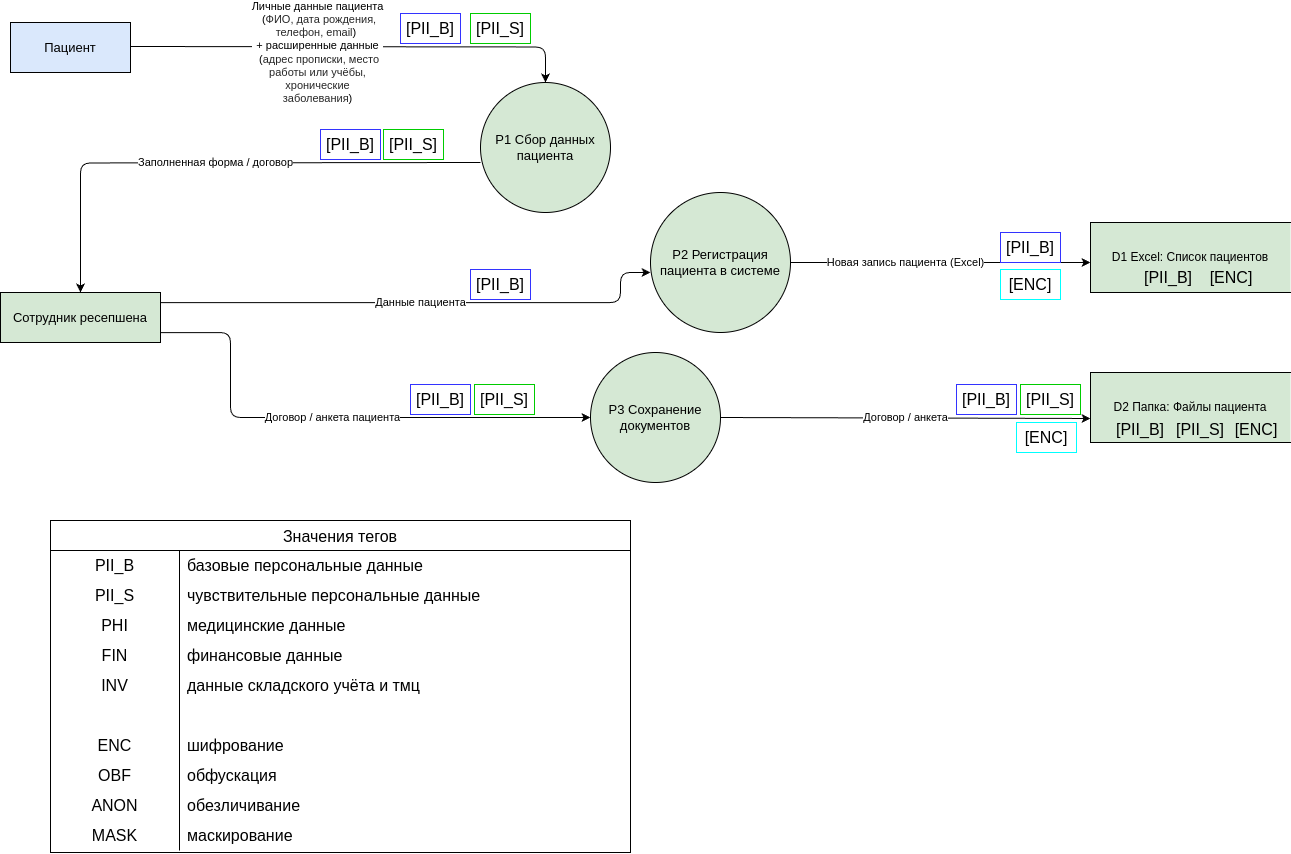

The diagram above was exported from draw.io. Its source (the exported page's mxGraphModel, read from the mxfile embedded in the PNG):
<mxGraphModel dx="2220" dy="1099" grid="1" gridSize="10" guides="1" tooltips="1" connect="1" arrows="1" fold="1" page="1" pageScale="1" pageWidth="850" pageHeight="1100" math="0" shadow="0">
  <root>
    <mxCell id="0" />
    <mxCell id="1" parent="0" />
    <mxCell id="E1" value="Пациент" style="shape=rectangle;whiteSpace=wrap;html=1;fillColor=#dae8fc;strokeColor=#000000;fontSize=13;" parent="1" vertex="1">
      <mxGeometry x="50" y="70" width="120" height="50" as="geometry" />
    </mxCell>
    <mxCell id="E2" value="Сотрудник ресепшена" style="shape=rectangle;whiteSpace=wrap;html=1;fillColor=#D5E8D4;strokeColor=#000000;fontSize=13;" parent="1" vertex="1">
      <mxGeometry x="40" y="340" width="160" height="50" as="geometry" />
    </mxCell>
    <mxCell id="F1" value="&lt;font style=&quot;&quot;&gt;Личные данные пациента&lt;/font&gt;&lt;div&gt;&lt;font style=&quot;&quot;&gt;&amp;nbsp;(&lt;span style=&quot;font-size: 11px; color: rgba(0, 0, 0, 0.85); font-family: &amp;quot;YS Text&amp;quot;, &amp;quot;Helvetica Neue&amp;quot;, Arial, Helvetica, sans-serif; text-align: start; text-wrap-mode: wrap;&quot;&gt;ФИО, дата рождения, телефон, email&lt;/span&gt;)&amp;nbsp;&lt;/font&gt;&lt;/div&gt;&lt;div&gt;&lt;font style=&quot;&quot;&gt;+ расширенные данные&lt;/font&gt;&lt;/div&gt;&lt;div&gt;&lt;font style=&quot;&quot;&gt;&amp;nbsp;(&lt;span style=&quot;color: rgba(0, 0, 0, 0.85); font-family: &amp;quot;YS Text&amp;quot;, &amp;quot;Helvetica Neue&amp;quot;, Arial, Helvetica, sans-serif; text-align: start; text-wrap-mode: wrap;&quot;&gt;&lt;font style=&quot;font-size: 11px;&quot;&gt;адрес прописки, место работы или учёбы, хронические заболевания&lt;/font&gt;&lt;/span&gt;)&lt;/font&gt;&lt;/div&gt;" style="edgeStyle=orthogonalEdgeStyle;endArrow=classic;html=1;strokeColor=#000000;fontSize=11;labelBackgroundColor=#ffffff;entryX=0.5;entryY=0;entryDx=0;entryDy=0;" parent="1" target="lNu7r_7dKHmfAmlDgma_-28" edge="1">
      <mxGeometry x="-0.1712" y="-6" relative="1" as="geometry">
        <mxPoint x="170" y="94" as="sourcePoint" />
        <mxPoint x="690" y="130" as="targetPoint" />
        <mxPoint as="offset" />
      </mxGeometry>
    </mxCell>
    <mxCell id="F2" value="Заполненная форма / договор" style="edgeStyle=orthogonalEdgeStyle;endArrow=classic;html=1;strokeColor=#000000;fontSize=11;labelBackgroundColor=#ffffff;" parent="1" target="E2" edge="1">
      <mxGeometry relative="1" as="geometry">
        <mxPoint x="520" y="210" as="sourcePoint" />
      </mxGeometry>
    </mxCell>
    <mxCell id="F3" value="Данные пациента" style="edgeStyle=orthogonalEdgeStyle;endArrow=classic;html=1;strokeColor=#000000;fontSize=11;labelBackgroundColor=#ffffff;entryX=0;entryY=0.571;entryDx=0;entryDy=0;entryPerimeter=0;" parent="1" source="E2" target="lNu7r_7dKHmfAmlDgma_-29" edge="1">
      <mxGeometry relative="1" as="geometry">
        <mxPoint x="600" y="330" as="targetPoint" />
        <Array as="points">
          <mxPoint x="660" y="350" />
        </Array>
      </mxGeometry>
    </mxCell>
    <mxCell id="F4" value="Новая запись пациента (Excel)" style="edgeStyle=orthogonalEdgeStyle;endArrow=classic;html=1;strokeColor=#000000;fontSize=11;labelBackgroundColor=#ffffff;" parent="1" edge="1">
      <mxGeometry relative="1" as="geometry">
        <mxPoint x="760" y="310" as="sourcePoint" />
        <mxPoint x="1130" y="310" as="targetPoint" />
      </mxGeometry>
    </mxCell>
    <mxCell id="F5" value="Договор / анкета пациента" style="edgeStyle=orthogonalEdgeStyle;endArrow=classic;html=1;strokeColor=#000000;fontSize=11;labelBackgroundColor=#ffffff;entryX=0;entryY=0.5;entryDx=0;entryDy=0;" parent="1" source="E2" target="lNu7r_7dKHmfAmlDgma_-30" edge="1">
      <mxGeometry relative="1" as="geometry">
        <mxPoint x="550" y="490" as="targetPoint" />
        <Array as="points">
          <mxPoint x="270" y="380" />
          <mxPoint x="270" y="465" />
        </Array>
      </mxGeometry>
    </mxCell>
    <mxCell id="F6" value="Договор / анкета" style="edgeStyle=orthogonalEdgeStyle;endArrow=classic;html=1;strokeColor=#000000;fontSize=11;labelBackgroundColor=#ffffff;exitX=1;exitY=0.5;exitDx=0;exitDy=0;entryX=0;entryY=0.657;entryDx=0;entryDy=0;entryPerimeter=0;" parent="1" source="lNu7r_7dKHmfAmlDgma_-30" target="lNu7r_7dKHmfAmlDgma_-32" edge="1">
      <mxGeometry relative="1" as="geometry">
        <mxPoint x="810" y="420" as="sourcePoint" />
        <mxPoint x="1070" y="570" as="targetPoint" />
        <Array as="points">
          <mxPoint x="760" y="466" />
        </Array>
      </mxGeometry>
    </mxCell>
    <mxCell id="lNu7r_7dKHmfAmlDgma_-28" value="&lt;span style=&quot;font-size: 13px;&quot;&gt;P1 Сбор данных пациента&lt;/span&gt;" style="shape=ellipse;html=1;dashed=0;whiteSpace=wrap;aspect=fixed;perimeter=ellipsePerimeter;fillColor=#D5E8D4;" parent="1" vertex="1">
      <mxGeometry x="520" y="130" width="130" height="130" as="geometry" />
    </mxCell>
    <mxCell id="lNu7r_7dKHmfAmlDgma_-29" value="&lt;span style=&quot;font-size: 13px;&quot;&gt;P2 Регистрация пациента в системе&lt;/span&gt;" style="shape=ellipse;html=1;dashed=0;whiteSpace=wrap;aspect=fixed;perimeter=ellipsePerimeter;fillColor=#D5E8D4;" parent="1" vertex="1">
      <mxGeometry x="690" y="240" width="140" height="140" as="geometry" />
    </mxCell>
    <mxCell id="lNu7r_7dKHmfAmlDgma_-30" value="&lt;span style=&quot;font-size: 13px;&quot;&gt;P3 Сохранение документов&lt;/span&gt;" style="shape=ellipse;html=1;dashed=0;whiteSpace=wrap;aspect=fixed;perimeter=ellipsePerimeter;fillColor=#D5E8D4;" parent="1" vertex="1">
      <mxGeometry x="630" y="400" width="130" height="130" as="geometry" />
    </mxCell>
    <mxCell id="lNu7r_7dKHmfAmlDgma_-32" value="D2 Папка: Файлы пациента" style="html=1;dashed=0;whiteSpace=wrap;shape=partialRectangle;right=0;fillColor=#D5E8D4;" parent="1" vertex="1">
      <mxGeometry x="1130" y="420" width="200" height="70" as="geometry" />
    </mxCell>
    <mxCell id="lNu7r_7dKHmfAmlDgma_-33" value="D1 Excel: Список пациентов" style="html=1;dashed=0;whiteSpace=wrap;shape=partialRectangle;right=0;fillColor=#D5E8D4;" parent="1" vertex="1">
      <mxGeometry x="1130" y="270" width="200" height="70" as="geometry" />
    </mxCell>
    <mxCell id="HC4Ua3g-l6JuQ71E7t2k-11" value="Значения тегов" style="shape=table;startSize=30;container=1;collapsible=0;childLayout=tableLayout;fixedRows=1;rowLines=0;fontStyle=0;strokeColor=default;fontSize=16;" parent="1" vertex="1">
      <mxGeometry x="90" y="568" width="580" height="332" as="geometry" />
    </mxCell>
    <mxCell id="HC4Ua3g-l6JuQ71E7t2k-12" value="" style="shape=tableRow;horizontal=0;startSize=0;swimlaneHead=0;swimlaneBody=0;top=0;left=0;bottom=0;right=0;collapsible=0;dropTarget=0;fillColor=none;points=[[0,0.5],[1,0.5]];portConstraint=eastwest;strokeColor=inherit;fontSize=16;" parent="HC4Ua3g-l6JuQ71E7t2k-11" vertex="1">
      <mxGeometry y="30" width="580" height="30" as="geometry" />
    </mxCell>
    <mxCell id="HC4Ua3g-l6JuQ71E7t2k-13" value="PII_B" style="shape=partialRectangle;html=1;whiteSpace=wrap;connectable=0;fillColor=none;top=0;left=0;bottom=0;right=0;overflow=hidden;pointerEvents=1;strokeColor=#3333FF;fontSize=16;" parent="HC4Ua3g-l6JuQ71E7t2k-12" vertex="1">
      <mxGeometry width="129" height="30" as="geometry">
        <mxRectangle width="129" height="30" as="alternateBounds" />
      </mxGeometry>
    </mxCell>
    <mxCell id="HC4Ua3g-l6JuQ71E7t2k-14" value="базовые персональные данные" style="shape=partialRectangle;html=1;whiteSpace=wrap;connectable=0;fillColor=none;top=0;left=0;bottom=0;right=0;align=left;spacingLeft=6;overflow=hidden;strokeColor=inherit;fontSize=16;" parent="HC4Ua3g-l6JuQ71E7t2k-12" vertex="1">
      <mxGeometry x="129" width="451" height="30" as="geometry">
        <mxRectangle width="451" height="30" as="alternateBounds" />
      </mxGeometry>
    </mxCell>
    <mxCell id="HC4Ua3g-l6JuQ71E7t2k-15" value="" style="shape=tableRow;horizontal=0;startSize=0;swimlaneHead=0;swimlaneBody=0;top=0;left=0;bottom=0;right=0;collapsible=0;dropTarget=0;fillColor=none;points=[[0,0.5],[1,0.5]];portConstraint=eastwest;strokeColor=inherit;fontSize=16;" parent="HC4Ua3g-l6JuQ71E7t2k-11" vertex="1">
      <mxGeometry y="60" width="580" height="30" as="geometry" />
    </mxCell>
    <mxCell id="HC4Ua3g-l6JuQ71E7t2k-16" value="PII_S" style="shape=partialRectangle;html=1;whiteSpace=wrap;connectable=0;fillColor=none;top=0;left=0;bottom=0;right=0;overflow=hidden;strokeColor=inherit;fontSize=16;" parent="HC4Ua3g-l6JuQ71E7t2k-15" vertex="1">
      <mxGeometry width="129" height="30" as="geometry">
        <mxRectangle width="129" height="30" as="alternateBounds" />
      </mxGeometry>
    </mxCell>
    <mxCell id="HC4Ua3g-l6JuQ71E7t2k-17" value="чувствительные персональные данные" style="shape=partialRectangle;html=1;whiteSpace=wrap;connectable=0;fillColor=none;top=0;left=0;bottom=0;right=0;align=left;spacingLeft=6;overflow=hidden;strokeColor=inherit;fontSize=16;" parent="HC4Ua3g-l6JuQ71E7t2k-15" vertex="1">
      <mxGeometry x="129" width="451" height="30" as="geometry">
        <mxRectangle width="451" height="30" as="alternateBounds" />
      </mxGeometry>
    </mxCell>
    <mxCell id="HC4Ua3g-l6JuQ71E7t2k-18" value="" style="shape=tableRow;horizontal=0;startSize=0;swimlaneHead=0;swimlaneBody=0;top=0;left=0;bottom=0;right=0;collapsible=0;dropTarget=0;fillColor=none;points=[[0,0.5],[1,0.5]];portConstraint=eastwest;strokeColor=inherit;fontSize=16;" parent="HC4Ua3g-l6JuQ71E7t2k-11" vertex="1">
      <mxGeometry y="90" width="580" height="30" as="geometry" />
    </mxCell>
    <mxCell id="HC4Ua3g-l6JuQ71E7t2k-19" value="PHI" style="shape=partialRectangle;html=1;whiteSpace=wrap;connectable=0;fillColor=none;top=0;left=0;bottom=0;right=0;overflow=hidden;strokeColor=inherit;fontSize=16;" parent="HC4Ua3g-l6JuQ71E7t2k-18" vertex="1">
      <mxGeometry width="129" height="30" as="geometry">
        <mxRectangle width="129" height="30" as="alternateBounds" />
      </mxGeometry>
    </mxCell>
    <mxCell id="HC4Ua3g-l6JuQ71E7t2k-20" value="медицинские данные" style="shape=partialRectangle;html=1;whiteSpace=wrap;connectable=0;fillColor=none;top=0;left=0;bottom=0;right=0;align=left;spacingLeft=6;overflow=hidden;strokeColor=inherit;fontSize=16;" parent="HC4Ua3g-l6JuQ71E7t2k-18" vertex="1">
      <mxGeometry x="129" width="451" height="30" as="geometry">
        <mxRectangle width="451" height="30" as="alternateBounds" />
      </mxGeometry>
    </mxCell>
    <mxCell id="HC4Ua3g-l6JuQ71E7t2k-33" value="" style="shape=tableRow;horizontal=0;startSize=0;swimlaneHead=0;swimlaneBody=0;top=0;left=0;bottom=0;right=0;collapsible=0;dropTarget=0;fillColor=none;points=[[0,0.5],[1,0.5]];portConstraint=eastwest;strokeColor=inherit;fontSize=16;" parent="HC4Ua3g-l6JuQ71E7t2k-11" vertex="1">
      <mxGeometry y="120" width="580" height="30" as="geometry" />
    </mxCell>
    <mxCell id="HC4Ua3g-l6JuQ71E7t2k-34" value="FIN" style="shape=partialRectangle;html=1;whiteSpace=wrap;connectable=0;fillColor=none;top=0;left=0;bottom=0;right=0;overflow=hidden;strokeColor=inherit;fontSize=16;" parent="HC4Ua3g-l6JuQ71E7t2k-33" vertex="1">
      <mxGeometry width="129" height="30" as="geometry">
        <mxRectangle width="129" height="30" as="alternateBounds" />
      </mxGeometry>
    </mxCell>
    <mxCell id="HC4Ua3g-l6JuQ71E7t2k-35" value="финансовые данные" style="shape=partialRectangle;html=1;whiteSpace=wrap;connectable=0;fillColor=none;top=0;left=0;bottom=0;right=0;align=left;spacingLeft=6;overflow=hidden;strokeColor=inherit;fontSize=16;" parent="HC4Ua3g-l6JuQ71E7t2k-33" vertex="1">
      <mxGeometry x="129" width="451" height="30" as="geometry">
        <mxRectangle width="451" height="30" as="alternateBounds" />
      </mxGeometry>
    </mxCell>
    <mxCell id="O9PtS5pVKWxmdDaIMJgE-1" value="" style="shape=tableRow;horizontal=0;startSize=0;swimlaneHead=0;swimlaneBody=0;top=0;left=0;bottom=0;right=0;collapsible=0;dropTarget=0;fillColor=none;points=[[0,0.5],[1,0.5]];portConstraint=eastwest;strokeColor=inherit;fontSize=16;" parent="HC4Ua3g-l6JuQ71E7t2k-11" vertex="1">
      <mxGeometry y="150" width="580" height="30" as="geometry" />
    </mxCell>
    <mxCell id="O9PtS5pVKWxmdDaIMJgE-2" value="INV" style="shape=partialRectangle;html=1;whiteSpace=wrap;connectable=0;fillColor=none;top=0;left=0;bottom=0;right=0;overflow=hidden;strokeColor=inherit;fontSize=16;" parent="O9PtS5pVKWxmdDaIMJgE-1" vertex="1">
      <mxGeometry width="129" height="30" as="geometry">
        <mxRectangle width="129" height="30" as="alternateBounds" />
      </mxGeometry>
    </mxCell>
    <mxCell id="O9PtS5pVKWxmdDaIMJgE-3" value="данные складского учёта и тмц" style="shape=partialRectangle;html=1;whiteSpace=wrap;connectable=0;fillColor=none;top=0;left=0;bottom=0;right=0;align=left;spacingLeft=6;overflow=hidden;strokeColor=inherit;fontSize=16;" parent="O9PtS5pVKWxmdDaIMJgE-1" vertex="1">
      <mxGeometry x="129" width="451" height="30" as="geometry">
        <mxRectangle width="451" height="30" as="alternateBounds" />
      </mxGeometry>
    </mxCell>
    <mxCell id="al7pBB7f5vM9iCXm3WoD-17" value="" style="shape=tableRow;horizontal=0;startSize=0;swimlaneHead=0;swimlaneBody=0;top=0;left=0;bottom=0;right=0;collapsible=0;dropTarget=0;fillColor=none;points=[[0,0.5],[1,0.5]];portConstraint=eastwest;strokeColor=inherit;fontSize=16;" parent="HC4Ua3g-l6JuQ71E7t2k-11" vertex="1">
      <mxGeometry y="180" width="580" height="30" as="geometry" />
    </mxCell>
    <mxCell id="al7pBB7f5vM9iCXm3WoD-18" value="" style="shape=partialRectangle;html=1;whiteSpace=wrap;connectable=0;fillColor=none;top=0;left=0;bottom=0;right=0;overflow=hidden;strokeColor=inherit;fontSize=16;" parent="al7pBB7f5vM9iCXm3WoD-17" vertex="1">
      <mxGeometry width="129" height="30" as="geometry">
        <mxRectangle width="129" height="30" as="alternateBounds" />
      </mxGeometry>
    </mxCell>
    <mxCell id="al7pBB7f5vM9iCXm3WoD-19" value="" style="shape=partialRectangle;html=1;whiteSpace=wrap;connectable=0;fillColor=none;top=0;left=0;bottom=0;right=0;align=left;spacingLeft=6;overflow=hidden;strokeColor=inherit;fontSize=16;" parent="al7pBB7f5vM9iCXm3WoD-17" vertex="1">
      <mxGeometry x="129" width="451" height="30" as="geometry">
        <mxRectangle width="451" height="30" as="alternateBounds" />
      </mxGeometry>
    </mxCell>
    <mxCell id="nTDelQhlH2NENGXNlyNk-1" value="" style="shape=tableRow;horizontal=0;startSize=0;swimlaneHead=0;swimlaneBody=0;top=0;left=0;bottom=0;right=0;collapsible=0;dropTarget=0;fillColor=none;points=[[0,0.5],[1,0.5]];portConstraint=eastwest;strokeColor=inherit;fontSize=16;" parent="HC4Ua3g-l6JuQ71E7t2k-11" vertex="1">
      <mxGeometry y="210" width="580" height="30" as="geometry" />
    </mxCell>
    <mxCell id="nTDelQhlH2NENGXNlyNk-2" value="ENC" style="shape=partialRectangle;html=1;whiteSpace=wrap;connectable=0;fillColor=none;top=0;left=0;bottom=0;right=0;overflow=hidden;strokeColor=inherit;fontSize=16;" parent="nTDelQhlH2NENGXNlyNk-1" vertex="1">
      <mxGeometry width="129" height="30" as="geometry">
        <mxRectangle width="129" height="30" as="alternateBounds" />
      </mxGeometry>
    </mxCell>
    <mxCell id="nTDelQhlH2NENGXNlyNk-3" value="шифрование" style="shape=partialRectangle;html=1;whiteSpace=wrap;connectable=0;fillColor=none;top=0;left=0;bottom=0;right=0;align=left;spacingLeft=6;overflow=hidden;strokeColor=inherit;fontSize=16;" parent="nTDelQhlH2NENGXNlyNk-1" vertex="1">
      <mxGeometry x="129" width="451" height="30" as="geometry">
        <mxRectangle width="451" height="30" as="alternateBounds" />
      </mxGeometry>
    </mxCell>
    <mxCell id="nTDelQhlH2NENGXNlyNk-4" value="" style="shape=tableRow;horizontal=0;startSize=0;swimlaneHead=0;swimlaneBody=0;top=0;left=0;bottom=0;right=0;collapsible=0;dropTarget=0;fillColor=none;points=[[0,0.5],[1,0.5]];portConstraint=eastwest;strokeColor=inherit;fontSize=16;" parent="HC4Ua3g-l6JuQ71E7t2k-11" vertex="1">
      <mxGeometry y="240" width="580" height="30" as="geometry" />
    </mxCell>
    <mxCell id="nTDelQhlH2NENGXNlyNk-5" value="OBF" style="shape=partialRectangle;html=1;whiteSpace=wrap;connectable=0;fillColor=none;top=0;left=0;bottom=0;right=0;overflow=hidden;strokeColor=inherit;fontSize=16;" parent="nTDelQhlH2NENGXNlyNk-4" vertex="1">
      <mxGeometry width="129" height="30" as="geometry">
        <mxRectangle width="129" height="30" as="alternateBounds" />
      </mxGeometry>
    </mxCell>
    <mxCell id="nTDelQhlH2NENGXNlyNk-6" value="обфускация" style="shape=partialRectangle;html=1;whiteSpace=wrap;connectable=0;fillColor=none;top=0;left=0;bottom=0;right=0;align=left;spacingLeft=6;overflow=hidden;strokeColor=inherit;fontSize=16;" parent="nTDelQhlH2NENGXNlyNk-4" vertex="1">
      <mxGeometry x="129" width="451" height="30" as="geometry">
        <mxRectangle width="451" height="30" as="alternateBounds" />
      </mxGeometry>
    </mxCell>
    <mxCell id="nTDelQhlH2NENGXNlyNk-7" value="" style="shape=tableRow;horizontal=0;startSize=0;swimlaneHead=0;swimlaneBody=0;top=0;left=0;bottom=0;right=0;collapsible=0;dropTarget=0;fillColor=none;points=[[0,0.5],[1,0.5]];portConstraint=eastwest;strokeColor=inherit;fontSize=16;" parent="HC4Ua3g-l6JuQ71E7t2k-11" vertex="1">
      <mxGeometry y="270" width="580" height="30" as="geometry" />
    </mxCell>
    <mxCell id="nTDelQhlH2NENGXNlyNk-8" value="ANON" style="shape=partialRectangle;html=1;whiteSpace=wrap;connectable=0;fillColor=none;top=0;left=0;bottom=0;right=0;overflow=hidden;strokeColor=inherit;fontSize=16;" parent="nTDelQhlH2NENGXNlyNk-7" vertex="1">
      <mxGeometry width="129" height="30" as="geometry">
        <mxRectangle width="129" height="30" as="alternateBounds" />
      </mxGeometry>
    </mxCell>
    <mxCell id="nTDelQhlH2NENGXNlyNk-9" value="обезличивание" style="shape=partialRectangle;html=1;whiteSpace=wrap;connectable=0;fillColor=none;top=0;left=0;bottom=0;right=0;align=left;spacingLeft=6;overflow=hidden;strokeColor=inherit;fontSize=16;" parent="nTDelQhlH2NENGXNlyNk-7" vertex="1">
      <mxGeometry x="129" width="451" height="30" as="geometry">
        <mxRectangle width="451" height="30" as="alternateBounds" />
      </mxGeometry>
    </mxCell>
    <mxCell id="nTDelQhlH2NENGXNlyNk-10" value="" style="shape=tableRow;horizontal=0;startSize=0;swimlaneHead=0;swimlaneBody=0;top=0;left=0;bottom=0;right=0;collapsible=0;dropTarget=0;fillColor=none;points=[[0,0.5],[1,0.5]];portConstraint=eastwest;strokeColor=inherit;fontSize=16;" parent="HC4Ua3g-l6JuQ71E7t2k-11" vertex="1">
      <mxGeometry y="300" width="580" height="30" as="geometry" />
    </mxCell>
    <mxCell id="nTDelQhlH2NENGXNlyNk-11" value="MASK" style="shape=partialRectangle;html=1;whiteSpace=wrap;connectable=0;fillColor=none;top=0;left=0;bottom=0;right=0;overflow=hidden;strokeColor=inherit;fontSize=16;" parent="nTDelQhlH2NENGXNlyNk-10" vertex="1">
      <mxGeometry width="129" height="30" as="geometry">
        <mxRectangle width="129" height="30" as="alternateBounds" />
      </mxGeometry>
    </mxCell>
    <mxCell id="nTDelQhlH2NENGXNlyNk-12" value="маскирование" style="shape=partialRectangle;html=1;whiteSpace=wrap;connectable=0;fillColor=none;top=0;left=0;bottom=0;right=0;align=left;spacingLeft=6;overflow=hidden;strokeColor=inherit;fontSize=16;" parent="nTDelQhlH2NENGXNlyNk-10" vertex="1">
      <mxGeometry x="129" width="451" height="30" as="geometry">
        <mxRectangle width="451" height="30" as="alternateBounds" />
      </mxGeometry>
    </mxCell>
    <mxCell id="HC4Ua3g-l6JuQ71E7t2k-42" value="&lt;span style=&quot;font-size: 16px;&quot;&gt;[PII_B]&lt;/span&gt;" style="text;html=1;align=center;verticalAlign=middle;whiteSpace=wrap;rounded=0;strokeColor=#3333FF;shadow=0;" parent="1" vertex="1">
      <mxGeometry x="440" y="61" width="60" height="30" as="geometry" />
    </mxCell>
    <mxCell id="HC4Ua3g-l6JuQ71E7t2k-43" value="&lt;span style=&quot;font-size: 16px;&quot;&gt;[PII_S]&lt;/span&gt;" style="text;html=1;align=center;verticalAlign=middle;whiteSpace=wrap;rounded=0;strokeColor=#00CC00;" parent="1" vertex="1">
      <mxGeometry x="510" y="61" width="60" height="30" as="geometry" />
    </mxCell>
    <mxCell id="HC4Ua3g-l6JuQ71E7t2k-44" value="&lt;span style=&quot;font-size: 16px;&quot;&gt;[PII_S]&lt;/span&gt;" style="text;html=1;align=center;verticalAlign=middle;whiteSpace=wrap;rounded=0;strokeColor=#00CC00;" parent="1" vertex="1">
      <mxGeometry x="423" y="177" width="60" height="30" as="geometry" />
    </mxCell>
    <mxCell id="HC4Ua3g-l6JuQ71E7t2k-45" value="&lt;span style=&quot;font-size: 16px;&quot;&gt;[PII_B]&lt;/span&gt;" style="text;html=1;align=center;verticalAlign=middle;whiteSpace=wrap;rounded=0;strokeColor=#3333FF;" parent="1" vertex="1">
      <mxGeometry x="360" y="177" width="60" height="30" as="geometry" />
    </mxCell>
    <mxCell id="HC4Ua3g-l6JuQ71E7t2k-46" value="&lt;span style=&quot;font-size: 16px;&quot;&gt;[PII_B]&lt;/span&gt;" style="text;html=1;align=center;verticalAlign=middle;whiteSpace=wrap;rounded=0;strokeColor=#3333FF;" parent="1" vertex="1">
      <mxGeometry x="510" y="317" width="60" height="30" as="geometry" />
    </mxCell>
    <mxCell id="HC4Ua3g-l6JuQ71E7t2k-48" value="&lt;span style=&quot;font-size: 16px;&quot;&gt;[PII_B]&lt;/span&gt;" style="text;html=1;align=center;verticalAlign=middle;whiteSpace=wrap;rounded=0;strokeColor=#3333FF;" parent="1" vertex="1">
      <mxGeometry x="1040" y="280" width="60" height="30" as="geometry" />
    </mxCell>
    <mxCell id="HC4Ua3g-l6JuQ71E7t2k-49" value="&lt;span style=&quot;font-size: 16px;&quot;&gt;[PII_B]&lt;/span&gt;" style="text;html=1;align=center;verticalAlign=middle;whiteSpace=wrap;rounded=0;strokeColor=#3333FF;" parent="1" vertex="1">
      <mxGeometry x="450" y="432" width="60" height="30" as="geometry" />
    </mxCell>
    <mxCell id="HC4Ua3g-l6JuQ71E7t2k-50" value="&lt;span style=&quot;font-size: 16px;&quot;&gt;[PII_S]&lt;/span&gt;" style="text;html=1;align=center;verticalAlign=middle;whiteSpace=wrap;rounded=0;strokeColor=#00CC00;" parent="1" vertex="1">
      <mxGeometry x="514" y="432" width="60" height="30" as="geometry" />
    </mxCell>
    <mxCell id="HC4Ua3g-l6JuQ71E7t2k-51" value="&lt;span style=&quot;font-size: 16px;&quot;&gt;[PII_B]&lt;/span&gt;" style="text;html=1;align=center;verticalAlign=middle;whiteSpace=wrap;rounded=0;strokeColor=#3333FF;" parent="1" vertex="1">
      <mxGeometry x="996" y="432" width="60" height="30" as="geometry" />
    </mxCell>
    <mxCell id="HC4Ua3g-l6JuQ71E7t2k-52" value="&lt;span style=&quot;font-size: 16px;&quot;&gt;[PII_S]&lt;/span&gt;" style="text;html=1;align=center;verticalAlign=middle;whiteSpace=wrap;rounded=0;strokeColor=#00CC00;" parent="1" vertex="1">
      <mxGeometry x="1060" y="432" width="60" height="30" as="geometry" />
    </mxCell>
    <mxCell id="HC4Ua3g-l6JuQ71E7t2k-53" value="&lt;span style=&quot;font-size: 16px;&quot;&gt;[PII_B]&lt;/span&gt;" style="text;html=1;align=center;verticalAlign=middle;whiteSpace=wrap;rounded=0;" parent="1" vertex="1">
      <mxGeometry x="1178" y="310" width="60" height="30" as="geometry" />
    </mxCell>
    <mxCell id="HC4Ua3g-l6JuQ71E7t2k-54" value="&lt;span style=&quot;font-size: 16px;&quot;&gt;[PII_B]&lt;/span&gt;" style="text;html=1;align=center;verticalAlign=middle;whiteSpace=wrap;rounded=0;" parent="1" vertex="1">
      <mxGeometry x="1150" y="462" width="60" height="30" as="geometry" />
    </mxCell>
    <mxCell id="HC4Ua3g-l6JuQ71E7t2k-55" value="&lt;span style=&quot;font-size: 16px;&quot;&gt;[PII_S]&lt;/span&gt;" style="text;html=1;align=center;verticalAlign=middle;whiteSpace=wrap;rounded=0;" parent="1" vertex="1">
      <mxGeometry x="1210" y="462" width="60" height="30" as="geometry" />
    </mxCell>
    <mxCell id="nTDelQhlH2NENGXNlyNk-13" value="&lt;span style=&quot;font-size: 16px;&quot;&gt;[ENC]&lt;/span&gt;" style="text;html=1;align=center;verticalAlign=middle;whiteSpace=wrap;rounded=0;strokeColor=#00FFFF;" parent="1" vertex="1">
      <mxGeometry x="1040" y="317" width="60" height="30" as="geometry" />
    </mxCell>
    <mxCell id="nTDelQhlH2NENGXNlyNk-17" value="&lt;span style=&quot;font-size: 16px;&quot;&gt;[ENC]&lt;/span&gt;" style="text;html=1;align=center;verticalAlign=middle;whiteSpace=wrap;rounded=0;" parent="1" vertex="1">
      <mxGeometry x="1241" y="310" width="60" height="30" as="geometry" />
    </mxCell>
    <mxCell id="nTDelQhlH2NENGXNlyNk-19" value="&lt;span style=&quot;font-size: 16px;&quot;&gt;[ENC]&lt;/span&gt;" style="text;html=1;align=center;verticalAlign=middle;whiteSpace=wrap;rounded=0;strokeColor=#00FFFF;" parent="1" vertex="1">
      <mxGeometry x="1056" y="470" width="60" height="30" as="geometry" />
    </mxCell>
    <mxCell id="nTDelQhlH2NENGXNlyNk-20" value="&lt;span style=&quot;font-size: 16px;&quot;&gt;[ENC]&lt;/span&gt;" style="text;html=1;align=center;verticalAlign=middle;whiteSpace=wrap;rounded=0;" parent="1" vertex="1">
      <mxGeometry x="1266" y="462" width="60" height="30" as="geometry" />
    </mxCell>
  </root>
</mxGraphModel>